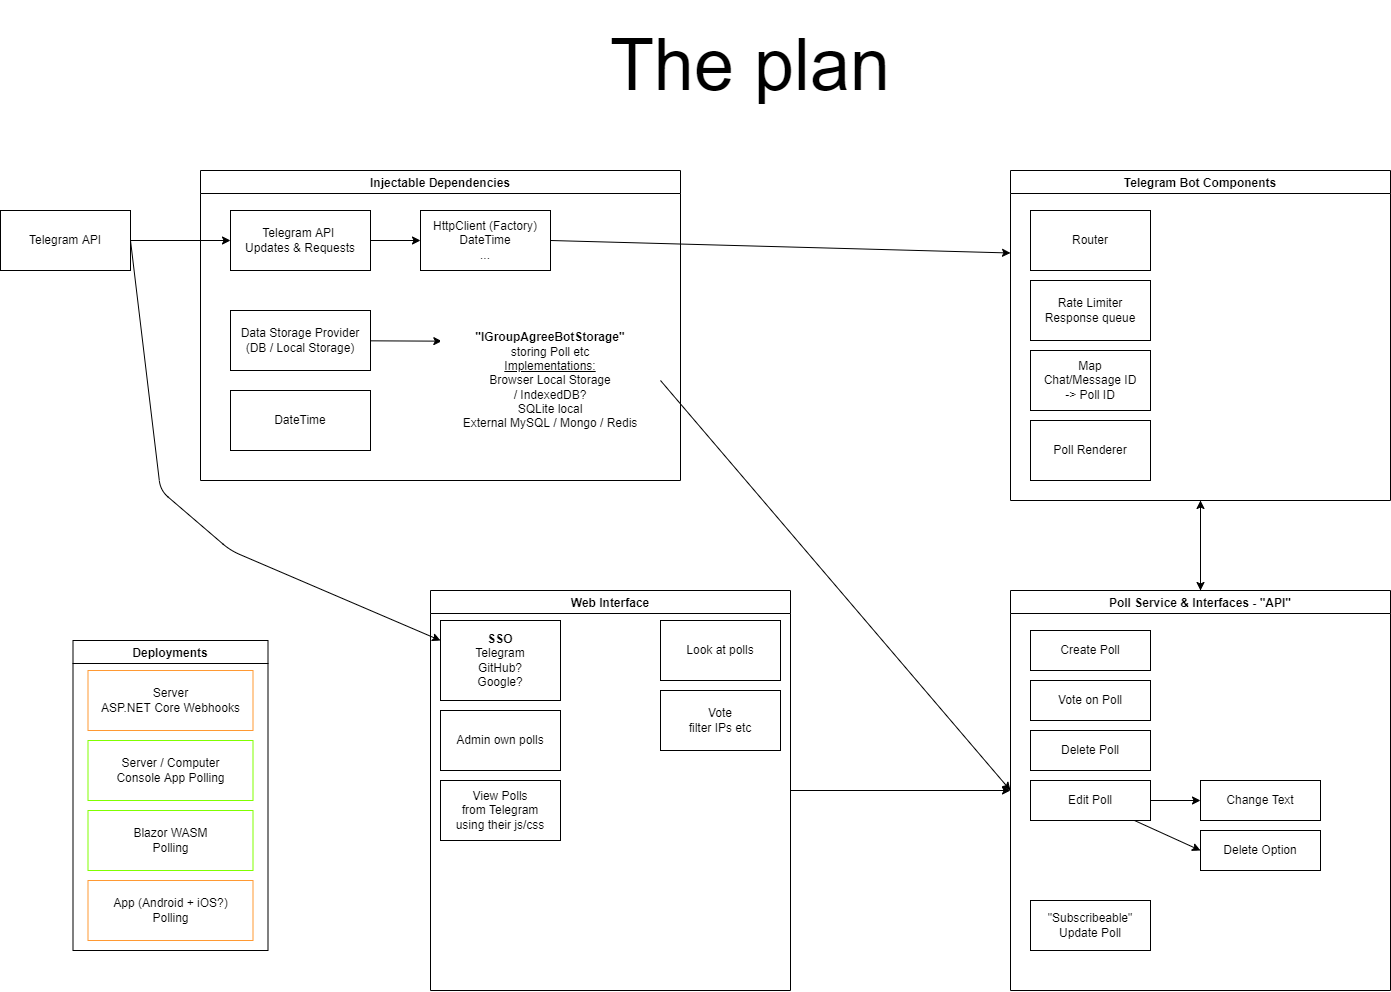

The diagram above was exported from draw.io. Its source (the exported page's mxGraphModel, read from the mxfile embedded in the PNG):
<mxGraphModel dx="1559" dy="1141" grid="1" gridSize="10" guides="1" tooltips="1" connect="1" arrows="1" fold="1" page="1" pageScale="1" pageWidth="1600" pageHeight="1200" math="0" shadow="0">
  <root>
    <mxCell id="0" />
    <mxCell id="1" parent="0" />
    <mxCell id="10" value="Injectable Dependencies" style="swimlane;" parent="1" vertex="1">
      <mxGeometry x="250" y="220" width="480" height="310" as="geometry" />
    </mxCell>
    <mxCell id="28" value="" style="edgeStyle=none;html=1;entryX=0.006;entryY=0.219;entryDx=0;entryDy=0;entryPerimeter=0;" parent="10" source="9" target="27" edge="1">
      <mxGeometry relative="1" as="geometry" />
    </mxCell>
    <mxCell id="9" value="Data Storage Provider&lt;br&gt;(DB / Local Storage)" style="rounded=0;whiteSpace=wrap;html=1;" parent="10" vertex="1">
      <mxGeometry x="30" y="140" width="140" height="60" as="geometry" />
    </mxCell>
    <mxCell id="26" value="" style="edgeStyle=none;html=1;" parent="10" source="11" target="25" edge="1">
      <mxGeometry relative="1" as="geometry" />
    </mxCell>
    <mxCell id="11" value="Telegram API&amp;nbsp;&lt;br&gt;Updates &amp;amp; Requests" style="rounded=0;whiteSpace=wrap;html=1;" parent="10" vertex="1">
      <mxGeometry x="30" y="40" width="140" height="60" as="geometry" />
    </mxCell>
    <mxCell id="16" value="DateTime" style="rounded=0;whiteSpace=wrap;html=1;" parent="10" vertex="1">
      <mxGeometry x="30" y="220" width="140" height="60" as="geometry" />
    </mxCell>
    <mxCell id="25" value="HttpClient (Factory)&lt;br&gt;DateTime&lt;br&gt;..." style="rounded=0;whiteSpace=wrap;html=1;" parent="10" vertex="1">
      <mxGeometry x="220" y="40" width="130" height="60" as="geometry" />
    </mxCell>
    <mxCell id="27" value="&lt;b&gt;&quot;IGroupAgreeBotStorage&quot;&lt;br&gt;&lt;/b&gt;storing Poll etc&lt;br&gt;&lt;u&gt;Implementations:&lt;br&gt;&lt;/u&gt;Browser Local Storage&lt;br&gt;/ IndexedDB?&lt;br&gt;SQLite local&lt;br&gt;External MySQL / Mongo / Redis" style="rounded=0;whiteSpace=wrap;html=1;strokeColor=#FFFFFF;" parent="10" vertex="1">
      <mxGeometry x="240" y="140" width="220" height="140" as="geometry" />
    </mxCell>
    <mxCell id="17" style="edgeStyle=none;html=1;exitX=1;exitY=0.5;exitDx=0;exitDy=0;entryX=0;entryY=0.5;entryDx=0;entryDy=0;" parent="1" source="8" target="11" edge="1">
      <mxGeometry relative="1" as="geometry" />
    </mxCell>
    <mxCell id="8" value="Telegram API" style="rounded=0;whiteSpace=wrap;html=1;" parent="1" vertex="1">
      <mxGeometry x="50" y="260" width="130" height="60" as="geometry" />
    </mxCell>
    <mxCell id="18" value="Deployments" style="swimlane;" parent="1" vertex="1">
      <mxGeometry x="122.5" y="690" width="195" height="310" as="geometry" />
    </mxCell>
    <mxCell id="19" value="Server&lt;br&gt;ASP.NET Core Webhooks" style="rounded=0;whiteSpace=wrap;html=1;strokeColor=#FF9933;" parent="18" vertex="1">
      <mxGeometry x="15" y="30" width="165" height="60" as="geometry" />
    </mxCell>
    <mxCell id="21" value="Blazor WASM&lt;br&gt;Polling" style="rounded=0;whiteSpace=wrap;html=1;strokeColor=#80FF00;" parent="18" vertex="1">
      <mxGeometry x="15" y="170" width="165" height="60" as="geometry" />
    </mxCell>
    <mxCell id="22" value="App (Android + iOS?)&lt;br&gt;Polling" style="rounded=0;whiteSpace=wrap;html=1;strokeColor=#FF9933;" parent="18" vertex="1">
      <mxGeometry x="15" y="240" width="165" height="60" as="geometry" />
    </mxCell>
    <mxCell id="23" value="Server / Computer&lt;br&gt;Console App Polling" style="rounded=0;whiteSpace=wrap;html=1;strokeColor=#80FF00;" parent="18" vertex="1">
      <mxGeometry x="15" y="100" width="165" height="60" as="geometry" />
    </mxCell>
    <mxCell id="50" style="edgeStyle=none;html=1;exitX=0.5;exitY=1;exitDx=0;exitDy=0;entryX=0.5;entryY=0;entryDx=0;entryDy=0;fontSize=72;" edge="1" parent="1" source="29" target="31">
      <mxGeometry relative="1" as="geometry" />
    </mxCell>
    <mxCell id="29" value="Telegram Bot Components" style="swimlane;" parent="1" vertex="1">
      <mxGeometry x="1060" y="220" width="380" height="330" as="geometry" />
    </mxCell>
    <mxCell id="30" value="Router" style="rounded=0;whiteSpace=wrap;html=1;" parent="29" vertex="1">
      <mxGeometry x="20" y="40" width="120" height="60" as="geometry" />
    </mxCell>
    <mxCell id="42" value="Rate Limiter&lt;br&gt;Response queue" style="rounded=0;whiteSpace=wrap;html=1;" vertex="1" parent="29">
      <mxGeometry x="20" y="110" width="120" height="60" as="geometry" />
    </mxCell>
    <mxCell id="44" value="Map&lt;br&gt;Chat/Message ID&lt;br&gt;-&amp;gt; Poll ID" style="rounded=0;whiteSpace=wrap;html=1;" vertex="1" parent="29">
      <mxGeometry x="20" y="180" width="120" height="60" as="geometry" />
    </mxCell>
    <mxCell id="45" value="Poll Renderer" style="rounded=0;whiteSpace=wrap;html=1;" vertex="1" parent="29">
      <mxGeometry x="20" y="250" width="120" height="60" as="geometry" />
    </mxCell>
    <mxCell id="51" style="edgeStyle=none;html=1;exitX=0.5;exitY=0;exitDx=0;exitDy=0;entryX=0.5;entryY=1;entryDx=0;entryDy=0;fontSize=72;" edge="1" parent="1" source="31" target="29">
      <mxGeometry relative="1" as="geometry" />
    </mxCell>
    <mxCell id="31" value="Poll Service &amp; Interfaces - &quot;API&quot;" style="swimlane;" vertex="1" parent="1">
      <mxGeometry x="1060" y="640" width="380" height="400" as="geometry" />
    </mxCell>
    <mxCell id="32" value="Create Poll" style="rounded=0;whiteSpace=wrap;html=1;" vertex="1" parent="31">
      <mxGeometry x="20" y="40" width="120" height="40" as="geometry" />
    </mxCell>
    <mxCell id="33" value="Vote on Poll" style="rounded=0;whiteSpace=wrap;html=1;" vertex="1" parent="31">
      <mxGeometry x="20" y="90" width="120" height="40" as="geometry" />
    </mxCell>
    <mxCell id="34" value="Delete Poll" style="rounded=0;whiteSpace=wrap;html=1;" vertex="1" parent="31">
      <mxGeometry x="20" y="140" width="120" height="40" as="geometry" />
    </mxCell>
    <mxCell id="38" value="" style="edgeStyle=none;html=1;entryX=0;entryY=0.5;entryDx=0;entryDy=0;" edge="1" parent="31" source="35" target="40">
      <mxGeometry relative="1" as="geometry">
        <mxPoint x="190" y="260" as="targetPoint" />
      </mxGeometry>
    </mxCell>
    <mxCell id="39" value="" style="edgeStyle=none;html=1;" edge="1" parent="31" source="35" target="37">
      <mxGeometry relative="1" as="geometry" />
    </mxCell>
    <mxCell id="35" value="Edit Poll" style="rounded=0;whiteSpace=wrap;html=1;" vertex="1" parent="31">
      <mxGeometry x="20" y="190" width="120" height="40" as="geometry" />
    </mxCell>
    <mxCell id="37" value="Change Text" style="rounded=0;whiteSpace=wrap;html=1;" vertex="1" parent="31">
      <mxGeometry x="190" y="190" width="120" height="40" as="geometry" />
    </mxCell>
    <mxCell id="40" value="Delete Option" style="rounded=0;whiteSpace=wrap;html=1;" vertex="1" parent="31">
      <mxGeometry x="190" y="240" width="120" height="40" as="geometry" />
    </mxCell>
    <mxCell id="43" value="&quot;Subscribeable&quot;&lt;br&gt;Update Poll" style="rounded=0;whiteSpace=wrap;html=1;" vertex="1" parent="31">
      <mxGeometry x="20" y="310" width="120" height="50" as="geometry" />
    </mxCell>
    <mxCell id="47" value="&lt;font style=&quot;font-size: 72px&quot;&gt;The plan&lt;/font&gt;" style="text;html=1;strokeColor=none;fillColor=none;align=center;verticalAlign=middle;whiteSpace=wrap;rounded=0;" vertex="1" parent="1">
      <mxGeometry x="595" y="50" width="410" height="130" as="geometry" />
    </mxCell>
    <mxCell id="48" style="edgeStyle=none;html=1;exitX=1;exitY=0.5;exitDx=0;exitDy=0;entryX=0;entryY=0.25;entryDx=0;entryDy=0;fontSize=72;" edge="1" parent="1" source="25" target="29">
      <mxGeometry relative="1" as="geometry" />
    </mxCell>
    <mxCell id="49" style="edgeStyle=none;html=1;exitX=1;exitY=0.5;exitDx=0;exitDy=0;entryX=0;entryY=0.5;entryDx=0;entryDy=0;fontSize=72;" edge="1" parent="1" source="27" target="31">
      <mxGeometry relative="1" as="geometry" />
    </mxCell>
    <mxCell id="58" style="edgeStyle=none;html=1;exitX=1;exitY=0.5;exitDx=0;exitDy=0;fontSize=12;" edge="1" parent="1" source="53">
      <mxGeometry relative="1" as="geometry">
        <mxPoint x="1060" y="840" as="targetPoint" />
      </mxGeometry>
    </mxCell>
    <mxCell id="53" value="Web Interface" style="swimlane;fontSize=12;startSize=23;fontStyle=1" vertex="1" parent="1">
      <mxGeometry x="480" y="640" width="360" height="400" as="geometry" />
    </mxCell>
    <mxCell id="54" value="&lt;b&gt;SSO&lt;/b&gt;&lt;br&gt;Telegram&lt;br&gt;GitHub?&lt;br&gt;Google?" style="whiteSpace=wrap;html=1;fontSize=12;" vertex="1" parent="53">
      <mxGeometry x="10" y="30" width="120" height="80" as="geometry" />
    </mxCell>
    <mxCell id="55" value="Look at polls" style="rounded=0;whiteSpace=wrap;html=1;fontSize=12;" vertex="1" parent="53">
      <mxGeometry x="230" y="30" width="120" height="60" as="geometry" />
    </mxCell>
    <mxCell id="56" value="Admin own polls" style="rounded=0;whiteSpace=wrap;html=1;fontSize=12;" vertex="1" parent="53">
      <mxGeometry x="10" y="120" width="120" height="60" as="geometry" />
    </mxCell>
    <mxCell id="57" value="Vote&lt;br&gt;filter IPs etc" style="rounded=0;whiteSpace=wrap;html=1;fontSize=12;" vertex="1" parent="53">
      <mxGeometry x="230" y="100" width="120" height="60" as="geometry" />
    </mxCell>
    <mxCell id="59" value="View Polls&lt;br&gt;from Telegram&lt;br&gt;using their js/css" style="whiteSpace=wrap;html=1;fontSize=12;" vertex="1" parent="53">
      <mxGeometry x="10" y="190" width="120" height="60" as="geometry" />
    </mxCell>
    <mxCell id="60" style="edgeStyle=none;html=1;exitX=1;exitY=0.5;exitDx=0;exitDy=0;entryX=0;entryY=0.25;entryDx=0;entryDy=0;fontSize=12;" edge="1" parent="1" source="8" target="54">
      <mxGeometry relative="1" as="geometry">
        <Array as="points">
          <mxPoint x="210" y="540" />
          <mxPoint x="280" y="600" />
        </Array>
      </mxGeometry>
    </mxCell>
  </root>
</mxGraphModel>